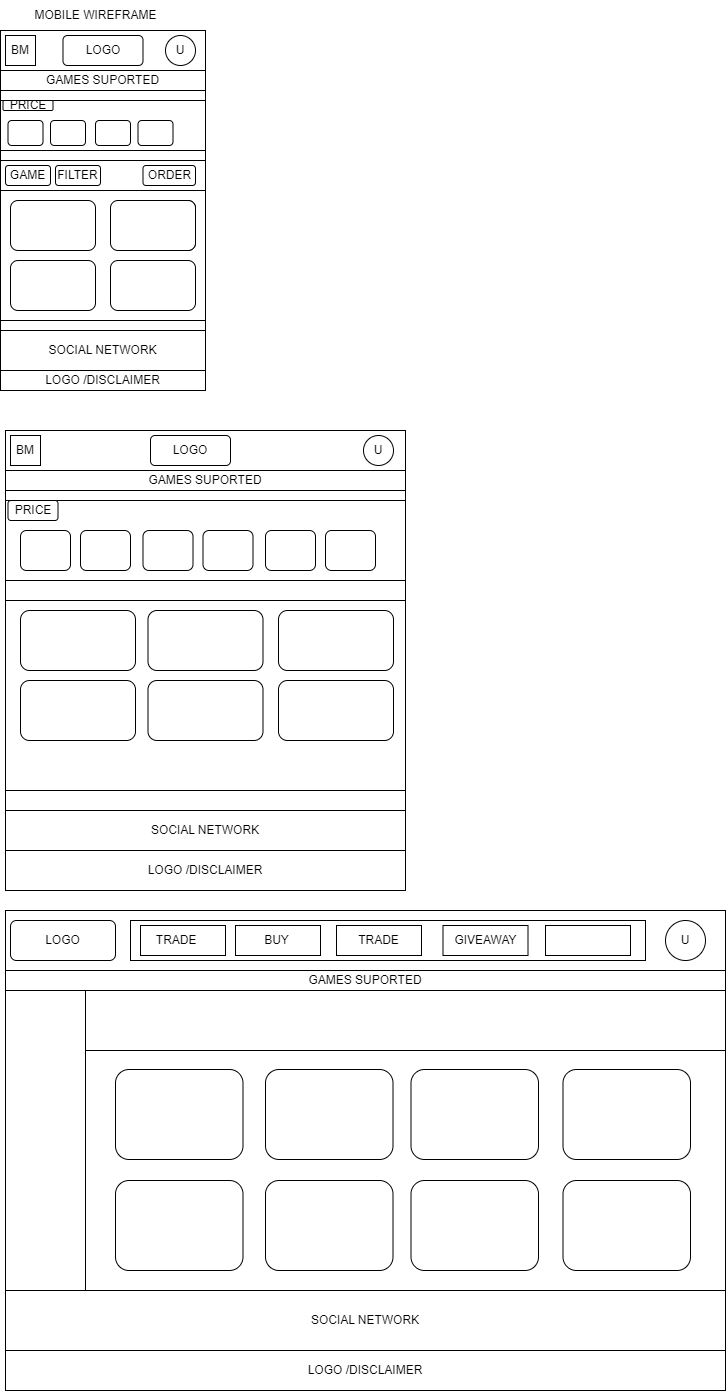

The diagram above was exported from draw.io. Its source (the exported page's mxGraphModel, read from the mxfile embedded in the PNG):
<mxGraphModel dx="1360" dy="777" grid="1" gridSize="10" guides="1" tooltips="1" connect="1" arrows="1" fold="1" page="1" pageScale="1" pageWidth="827" pageHeight="1169" math="0" shadow="0">
  <root>
    <mxCell id="0" />
    <mxCell id="1" parent="0" />
    <mxCell id="-ut1NIvMALHFZ8drlMcy-1" value="" style="rounded=0;whiteSpace=wrap;html=1;" vertex="1" parent="1">
      <mxGeometry x="35" y="40" width="205" height="360" as="geometry" />
    </mxCell>
    <mxCell id="-ut1NIvMALHFZ8drlMcy-2" value="" style="rounded=0;whiteSpace=wrap;html=1;" vertex="1" parent="1">
      <mxGeometry x="35" y="40" width="205" height="40" as="geometry" />
    </mxCell>
    <mxCell id="-ut1NIvMALHFZ8drlMcy-3" value="BM" style="whiteSpace=wrap;html=1;aspect=fixed;" vertex="1" parent="1">
      <mxGeometry x="40" y="45" width="30" height="30" as="geometry" />
    </mxCell>
    <mxCell id="-ut1NIvMALHFZ8drlMcy-4" value="U" style="ellipse;whiteSpace=wrap;html=1;aspect=fixed;" vertex="1" parent="1">
      <mxGeometry x="200" y="45" width="30" height="30" as="geometry" />
    </mxCell>
    <mxCell id="-ut1NIvMALHFZ8drlMcy-5" value="LOGO" style="rounded=1;whiteSpace=wrap;html=1;" vertex="1" parent="1">
      <mxGeometry x="97.5" y="45" width="80" height="30" as="geometry" />
    </mxCell>
    <mxCell id="-ut1NIvMALHFZ8drlMcy-6" value="SOCIAL NETWORK" style="rounded=0;whiteSpace=wrap;html=1;" vertex="1" parent="1">
      <mxGeometry x="35" y="340" width="205" height="40" as="geometry" />
    </mxCell>
    <mxCell id="-ut1NIvMALHFZ8drlMcy-7" value="LOGO /DISCLAIMER" style="rounded=0;whiteSpace=wrap;html=1;" vertex="1" parent="1">
      <mxGeometry x="35" y="380" width="205" height="20" as="geometry" />
    </mxCell>
    <mxCell id="-ut1NIvMALHFZ8drlMcy-14" value="GAMES SUPORTED" style="rounded=0;whiteSpace=wrap;html=1;" vertex="1" parent="1">
      <mxGeometry x="35" y="80" width="205" height="20" as="geometry" />
    </mxCell>
    <mxCell id="-ut1NIvMALHFZ8drlMcy-28" value="MOBILE WIREFRAME" style="text;html=1;align=center;verticalAlign=middle;resizable=0;points=[];autosize=1;strokeColor=none;fillColor=none;" vertex="1" parent="1">
      <mxGeometry x="55" y="10" width="150" height="30" as="geometry" />
    </mxCell>
    <mxCell id="-ut1NIvMALHFZ8drlMcy-39" value="" style="rounded=0;whiteSpace=wrap;html=1;" vertex="1" parent="1">
      <mxGeometry x="40" y="440" width="400" height="40" as="geometry" />
    </mxCell>
    <mxCell id="-ut1NIvMALHFZ8drlMcy-40" value="BM" style="whiteSpace=wrap;html=1;aspect=fixed;" vertex="1" parent="1">
      <mxGeometry x="45" y="445" width="30" height="30" as="geometry" />
    </mxCell>
    <mxCell id="-ut1NIvMALHFZ8drlMcy-41" value="U" style="ellipse;whiteSpace=wrap;html=1;aspect=fixed;" vertex="1" parent="1">
      <mxGeometry x="398" y="445" width="30" height="30" as="geometry" />
    </mxCell>
    <mxCell id="-ut1NIvMALHFZ8drlMcy-42" value="LOGO" style="rounded=1;whiteSpace=wrap;html=1;" vertex="1" parent="1">
      <mxGeometry x="185" y="445" width="80" height="30" as="geometry" />
    </mxCell>
    <mxCell id="-ut1NIvMALHFZ8drlMcy-43" value="" style="rounded=0;whiteSpace=wrap;html=1;" vertex="1" parent="1">
      <mxGeometry x="40" y="500" width="400" height="360" as="geometry" />
    </mxCell>
    <mxCell id="-ut1NIvMALHFZ8drlMcy-45" value="GAMES SUPORTED" style="rounded=0;whiteSpace=wrap;html=1;" vertex="1" parent="1">
      <mxGeometry x="40" y="480" width="400" height="20" as="geometry" />
    </mxCell>
    <mxCell id="-ut1NIvMALHFZ8drlMcy-50" value="LOGO /DISCLAIMER" style="rounded=0;whiteSpace=wrap;html=1;" vertex="1" parent="1">
      <mxGeometry x="40" y="860" width="400" height="40" as="geometry" />
    </mxCell>
    <mxCell id="-ut1NIvMALHFZ8drlMcy-53" value="" style="rounded=0;whiteSpace=wrap;html=1;" vertex="1" parent="1">
      <mxGeometry x="40" y="920" width="720" height="480" as="geometry" />
    </mxCell>
    <mxCell id="-ut1NIvMALHFZ8drlMcy-54" value="" style="rounded=0;whiteSpace=wrap;html=1;" vertex="1" parent="1">
      <mxGeometry x="40" y="920" width="720" height="60" as="geometry" />
    </mxCell>
    <mxCell id="-ut1NIvMALHFZ8drlMcy-55" value="U" style="ellipse;whiteSpace=wrap;html=1;aspect=fixed;" vertex="1" parent="1">
      <mxGeometry x="700" y="930" width="40" height="40" as="geometry" />
    </mxCell>
    <mxCell id="-ut1NIvMALHFZ8drlMcy-56" value="LOGO" style="rounded=1;whiteSpace=wrap;html=1;" vertex="1" parent="1">
      <mxGeometry x="45" y="930" width="105" height="40" as="geometry" />
    </mxCell>
    <mxCell id="-ut1NIvMALHFZ8drlMcy-57" value="GAMES SUPORTED" style="rounded=0;whiteSpace=wrap;html=1;" vertex="1" parent="1">
      <mxGeometry x="40" y="980" width="720" height="20" as="geometry" />
    </mxCell>
    <mxCell id="-ut1NIvMALHFZ8drlMcy-60" value="SOCIAL NETWORK" style="rounded=0;whiteSpace=wrap;html=1;" vertex="1" parent="1">
      <mxGeometry x="40" y="1300" width="720" height="60" as="geometry" />
    </mxCell>
    <mxCell id="-ut1NIvMALHFZ8drlMcy-61" value="LOGO /DISCLAIMER" style="rounded=0;whiteSpace=wrap;html=1;" vertex="1" parent="1">
      <mxGeometry x="40" y="1360" width="720" height="40" as="geometry" />
    </mxCell>
    <mxCell id="-ut1NIvMALHFZ8drlMcy-67" value="" style="rounded=0;whiteSpace=wrap;html=1;" vertex="1" parent="1">
      <mxGeometry x="165" y="930" width="515" height="40" as="geometry" />
    </mxCell>
    <mxCell id="-ut1NIvMALHFZ8drlMcy-68" value="TRADE&amp;nbsp;&lt;span style=&quot;white-space: pre;&quot;&gt;&#09;&lt;/span&gt;" style="rounded=0;whiteSpace=wrap;html=1;" vertex="1" parent="1">
      <mxGeometry x="175" y="935" width="85" height="30" as="geometry" />
    </mxCell>
    <mxCell id="-ut1NIvMALHFZ8drlMcy-69" value="BUY&lt;span style=&quot;white-space: pre;&quot;&gt;&#09;&lt;/span&gt;" style="rounded=0;whiteSpace=wrap;html=1;" vertex="1" parent="1">
      <mxGeometry x="270" y="935" width="85" height="30" as="geometry" />
    </mxCell>
    <mxCell id="-ut1NIvMALHFZ8drlMcy-70" value="TRADE" style="rounded=0;whiteSpace=wrap;html=1;" vertex="1" parent="1">
      <mxGeometry x="371" y="935" width="85" height="30" as="geometry" />
    </mxCell>
    <mxCell id="-ut1NIvMALHFZ8drlMcy-71" value="GIVEAWAY" style="rounded=0;whiteSpace=wrap;html=1;" vertex="1" parent="1">
      <mxGeometry x="477.5" y="935" width="85" height="30" as="geometry" />
    </mxCell>
    <mxCell id="-ut1NIvMALHFZ8drlMcy-72" value="" style="rounded=0;whiteSpace=wrap;html=1;" vertex="1" parent="1">
      <mxGeometry x="580" y="935" width="85" height="30" as="geometry" />
    </mxCell>
    <mxCell id="-ut1NIvMALHFZ8drlMcy-73" value="SOCIAL NETWORK" style="rounded=0;whiteSpace=wrap;html=1;" vertex="1" parent="1">
      <mxGeometry x="40" y="820" width="400" height="40" as="geometry" />
    </mxCell>
    <mxCell id="-ut1NIvMALHFZ8drlMcy-74" value="" style="rounded=0;whiteSpace=wrap;html=1;" vertex="1" parent="1">
      <mxGeometry x="35" y="110" width="205" height="50" as="geometry" />
    </mxCell>
    <mxCell id="-ut1NIvMALHFZ8drlMcy-75" value="" style="rounded=0;whiteSpace=wrap;html=1;" vertex="1" parent="1">
      <mxGeometry x="35" y="170" width="205" height="160" as="geometry" />
    </mxCell>
    <mxCell id="-ut1NIvMALHFZ8drlMcy-76" value="" style="rounded=0;whiteSpace=wrap;html=1;" vertex="1" parent="1">
      <mxGeometry x="35" y="170" width="205" height="30" as="geometry" />
    </mxCell>
    <mxCell id="-ut1NIvMALHFZ8drlMcy-77" value="GAME" style="rounded=1;whiteSpace=wrap;html=1;" vertex="1" parent="1">
      <mxGeometry x="40" y="175" width="45" height="20" as="geometry" />
    </mxCell>
    <mxCell id="-ut1NIvMALHFZ8drlMcy-78" value="ORDER" style="rounded=1;whiteSpace=wrap;html=1;" vertex="1" parent="1">
      <mxGeometry x="177.5" y="175" width="52.5" height="20" as="geometry" />
    </mxCell>
    <mxCell id="-ut1NIvMALHFZ8drlMcy-79" value="FILTER" style="rounded=1;whiteSpace=wrap;html=1;" vertex="1" parent="1">
      <mxGeometry x="90" y="175" width="45" height="20" as="geometry" />
    </mxCell>
    <mxCell id="-ut1NIvMALHFZ8drlMcy-81" value="" style="rounded=1;whiteSpace=wrap;html=1;" vertex="1" parent="1">
      <mxGeometry x="45" y="210" width="85" height="50" as="geometry" />
    </mxCell>
    <mxCell id="-ut1NIvMALHFZ8drlMcy-82" value="" style="rounded=1;whiteSpace=wrap;html=1;" vertex="1" parent="1">
      <mxGeometry x="150" y="210" width="80" height="50" as="geometry" />
    </mxCell>
    <mxCell id="-ut1NIvMALHFZ8drlMcy-83" value="" style="rounded=1;whiteSpace=wrap;html=1;" vertex="1" parent="1">
      <mxGeometry x="45" y="270" width="85" height="50" as="geometry" />
    </mxCell>
    <mxCell id="-ut1NIvMALHFZ8drlMcy-86" value="PRICE" style="rounded=1;whiteSpace=wrap;html=1;" vertex="1" parent="1">
      <mxGeometry x="37.5" y="110" width="50" height="10" as="geometry" />
    </mxCell>
    <mxCell id="-ut1NIvMALHFZ8drlMcy-88" value="" style="rounded=1;whiteSpace=wrap;html=1;" vertex="1" parent="1">
      <mxGeometry x="145" y="210" width="85" height="50" as="geometry" />
    </mxCell>
    <mxCell id="-ut1NIvMALHFZ8drlMcy-90" value="" style="rounded=1;whiteSpace=wrap;html=1;" vertex="1" parent="1">
      <mxGeometry x="145" y="270" width="85" height="50" as="geometry" />
    </mxCell>
    <mxCell id="-ut1NIvMALHFZ8drlMcy-94" value="" style="rounded=1;whiteSpace=wrap;html=1;" vertex="1" parent="1">
      <mxGeometry x="42.5" y="130" width="35" height="25" as="geometry" />
    </mxCell>
    <mxCell id="-ut1NIvMALHFZ8drlMcy-95" value="" style="rounded=1;whiteSpace=wrap;html=1;" vertex="1" parent="1">
      <mxGeometry x="85" y="130" width="35" height="25" as="geometry" />
    </mxCell>
    <mxCell id="-ut1NIvMALHFZ8drlMcy-96" value="" style="rounded=1;whiteSpace=wrap;html=1;" vertex="1" parent="1">
      <mxGeometry x="130" y="130" width="35" height="25" as="geometry" />
    </mxCell>
    <mxCell id="-ut1NIvMALHFZ8drlMcy-97" value="" style="rounded=1;whiteSpace=wrap;html=1;" vertex="1" parent="1">
      <mxGeometry x="172.5" y="130" width="35" height="25" as="geometry" />
    </mxCell>
    <mxCell id="-ut1NIvMALHFZ8drlMcy-98" value="" style="rounded=0;whiteSpace=wrap;html=1;" vertex="1" parent="1">
      <mxGeometry x="40" y="510" width="400" height="80" as="geometry" />
    </mxCell>
    <mxCell id="-ut1NIvMALHFZ8drlMcy-99" value="" style="rounded=0;whiteSpace=wrap;html=1;" vertex="1" parent="1">
      <mxGeometry x="40" y="610" width="400" height="190" as="geometry" />
    </mxCell>
    <mxCell id="-ut1NIvMALHFZ8drlMcy-100" value="PRICE" style="rounded=1;whiteSpace=wrap;html=1;" vertex="1" parent="1">
      <mxGeometry x="42.5" y="510" width="50" height="20" as="geometry" />
    </mxCell>
    <mxCell id="-ut1NIvMALHFZ8drlMcy-101" value="" style="rounded=1;whiteSpace=wrap;html=1;" vertex="1" parent="1">
      <mxGeometry x="55" y="540" width="50" height="40" as="geometry" />
    </mxCell>
    <mxCell id="-ut1NIvMALHFZ8drlMcy-102" value="" style="rounded=1;whiteSpace=wrap;html=1;" vertex="1" parent="1">
      <mxGeometry x="115" y="540" width="50" height="40" as="geometry" />
    </mxCell>
    <mxCell id="-ut1NIvMALHFZ8drlMcy-106" value="" style="rounded=1;whiteSpace=wrap;html=1;" vertex="1" parent="1">
      <mxGeometry x="177.5" y="540" width="50" height="40" as="geometry" />
    </mxCell>
    <mxCell id="-ut1NIvMALHFZ8drlMcy-107" value="" style="rounded=1;whiteSpace=wrap;html=1;" vertex="1" parent="1">
      <mxGeometry x="237.5" y="540" width="50" height="40" as="geometry" />
    </mxCell>
    <mxCell id="-ut1NIvMALHFZ8drlMcy-108" value="" style="rounded=1;whiteSpace=wrap;html=1;" vertex="1" parent="1">
      <mxGeometry x="300" y="540" width="50" height="40" as="geometry" />
    </mxCell>
    <mxCell id="-ut1NIvMALHFZ8drlMcy-109" value="" style="rounded=1;whiteSpace=wrap;html=1;" vertex="1" parent="1">
      <mxGeometry x="360" y="540" width="50" height="40" as="geometry" />
    </mxCell>
    <mxCell id="-ut1NIvMALHFZ8drlMcy-110" value="" style="rounded=1;whiteSpace=wrap;html=1;" vertex="1" parent="1">
      <mxGeometry x="55" y="620" width="115" height="60" as="geometry" />
    </mxCell>
    <mxCell id="-ut1NIvMALHFZ8drlMcy-111" value="" style="rounded=1;whiteSpace=wrap;html=1;" vertex="1" parent="1">
      <mxGeometry x="182.5" y="620" width="115" height="60" as="geometry" />
    </mxCell>
    <mxCell id="-ut1NIvMALHFZ8drlMcy-112" value="" style="rounded=1;whiteSpace=wrap;html=1;" vertex="1" parent="1">
      <mxGeometry x="313" y="620" width="115" height="60" as="geometry" />
    </mxCell>
    <mxCell id="-ut1NIvMALHFZ8drlMcy-114" value="" style="rounded=1;whiteSpace=wrap;html=1;" vertex="1" parent="1">
      <mxGeometry x="55" y="690" width="115" height="60" as="geometry" />
    </mxCell>
    <mxCell id="-ut1NIvMALHFZ8drlMcy-115" value="" style="rounded=1;whiteSpace=wrap;html=1;" vertex="1" parent="1">
      <mxGeometry x="182.5" y="690" width="115" height="60" as="geometry" />
    </mxCell>
    <mxCell id="-ut1NIvMALHFZ8drlMcy-116" value="" style="rounded=1;whiteSpace=wrap;html=1;" vertex="1" parent="1">
      <mxGeometry x="313" y="690" width="115" height="60" as="geometry" />
    </mxCell>
    <mxCell id="-ut1NIvMALHFZ8drlMcy-120" value="" style="rounded=0;whiteSpace=wrap;html=1;" vertex="1" parent="1">
      <mxGeometry x="115" y="1000" width="645" height="60" as="geometry" />
    </mxCell>
    <mxCell id="-ut1NIvMALHFZ8drlMcy-121" value="" style="rounded=0;whiteSpace=wrap;html=1;" vertex="1" parent="1">
      <mxGeometry x="115" y="1060" width="645" height="240" as="geometry" />
    </mxCell>
    <mxCell id="-ut1NIvMALHFZ8drlMcy-122" value="" style="rounded=0;whiteSpace=wrap;html=1;" vertex="1" parent="1">
      <mxGeometry x="40" y="1000" width="80" height="300" as="geometry" />
    </mxCell>
    <mxCell id="-ut1NIvMALHFZ8drlMcy-135" value="" style="rounded=1;whiteSpace=wrap;html=1;" vertex="1" parent="1">
      <mxGeometry x="150" y="1190" width="127.5" height="90" as="geometry" />
    </mxCell>
    <mxCell id="-ut1NIvMALHFZ8drlMcy-136" value="" style="rounded=1;whiteSpace=wrap;html=1;" vertex="1" parent="1">
      <mxGeometry x="300" y="1190" width="127.5" height="90" as="geometry" />
    </mxCell>
    <mxCell id="-ut1NIvMALHFZ8drlMcy-137" value="" style="rounded=1;whiteSpace=wrap;html=1;" vertex="1" parent="1">
      <mxGeometry x="445.5" y="1190" width="127.5" height="90" as="geometry" />
    </mxCell>
    <mxCell id="-ut1NIvMALHFZ8drlMcy-138" value="" style="rounded=1;whiteSpace=wrap;html=1;" vertex="1" parent="1">
      <mxGeometry x="597.5" y="1190" width="127.5" height="90" as="geometry" />
    </mxCell>
    <mxCell id="-ut1NIvMALHFZ8drlMcy-143" value="" style="rounded=1;whiteSpace=wrap;html=1;" vertex="1" parent="1">
      <mxGeometry x="150" y="1079" width="127.5" height="90" as="geometry" />
    </mxCell>
    <mxCell id="-ut1NIvMALHFZ8drlMcy-144" value="" style="rounded=1;whiteSpace=wrap;html=1;" vertex="1" parent="1">
      <mxGeometry x="300" y="1079" width="127.5" height="90" as="geometry" />
    </mxCell>
    <mxCell id="-ut1NIvMALHFZ8drlMcy-145" value="" style="rounded=1;whiteSpace=wrap;html=1;" vertex="1" parent="1">
      <mxGeometry x="445.5" y="1079" width="127.5" height="90" as="geometry" />
    </mxCell>
    <mxCell id="-ut1NIvMALHFZ8drlMcy-146" value="" style="rounded=1;whiteSpace=wrap;html=1;" vertex="1" parent="1">
      <mxGeometry x="597.5" y="1079" width="127.5" height="90" as="geometry" />
    </mxCell>
  </root>
</mxGraphModel>